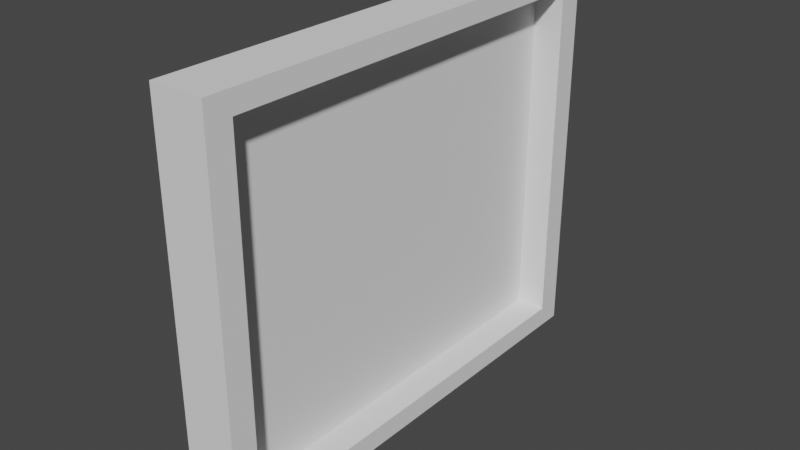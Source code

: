 # Source: cuadro_pintura.blend  (saved by Blender 2.92.15; exported with 4.5.12 LTS)
import bpy
from mathutils import Matrix  # noqa: F401  (used for matrix-valued properties, if any)

bpy.ops.wm.read_factory_settings(use_empty=True)
scene = bpy.context.scene
scene.name = 'Scene'

# ---- collections
col_collection = bpy.data.collections.new('Collection'); scene.collection.children.link(col_collection)
col_collection_2 = bpy.data.collections.new('Collection 2'); scene.collection.children.link(col_collection_2)

# ---- world
world_world = bpy.data.worlds.new('World'); scene.world = world_world
world_world.use_nodes = True; world_world.node_tree.nodes.clear()
_N = world_world.node_tree.nodes; _L = world_world.node_tree.links
n0 = _N.new('ShaderNodeOutputWorld'); n0.name = 'World Output'; n0.location = (300, 300)
n1 = _N.new('ShaderNodeBackground'); n1.name = 'Background'; n1.location = (10, 300)
n1.inputs[0].default_value = (0.05088, 0.05088, 0.05088, 1.0)
_L.new(n1.outputs[0], n0.inputs[0])
n0.is_active_output = True
world_world.color = (0.05088, 0.05088, 0.05088)
world_world.use_sun_shadow = False
world_world.sun_shadow_jitter_overblur = 0.0

# ---- meshes
me_cubo_021 = bpy.data.meshes.new('Cubo.021')
me_cubo_021.from_pydata([(1.0, -0.8911, 0.0), (-1.0, -1.0, 1.0), (-1.0, -0.8911, 0.0), (-1.0, -0.8911, 0.8934), (1.0, -0.8911, 0.8934), (1.0, -1.0, 1.0), (-1.0, -0.8911, 1.0), (1.0, -0.8911, 1.0), (-1.0, 0.0, 0.8934), (-1.0, 0.0, 1.0), (1.0, 0.0, 0.8934), (1.0, 0.0, 1.0), (-1.0, -1.0, 0.0), (1.0, -1.0, 0.8934), (-1.0, -1.0, 0.8934), (1.0, -1.0, 0.0), (-1.0, 0.0, 0.0), (-0.1171, -0.8911, 0.8934), (-0.1171, -0.8911, 0.0), (-0.1171, 0.0, 0.0), (-0.1171, 0.0, 0.8934)], [], [(4, 7, 5, 13), (13, 5, 1, 14), (4, 0, 18, 17), (7, 6, 1, 5), (19, 20, 17, 18), (10, 11, 7, 4), (11, 9, 6, 7), (3, 6, 9, 8), (14, 1, 6, 3), (10, 4, 17, 20), (12, 14, 3, 2), (0, 4, 13, 15), (15, 13, 14, 12), (2, 3, 8, 16)])
_uv = me_cubo_021.uv_layers.new(name='MapaUV')
_uv.uv.foreach_set('vector', [0.6168, 0.7395, 0.625, 0.7395, 0.625, 0.75, 0.6168, 0.75, 0.6168, 0.75, 0.625, 0.75, 0.625, 1.0, 0.6168, 1.0, 0.6168, 0.7395, 0.5, 0.7395, 0.5, 0.7395, 0.6168, 0.7395, 0.625, 0.7395, 0.875, 0.7395, 0.875, 0.75, 0.625, 0.75, 0.5, 0.625, 0.6168, 0.625, 0.6168, 0.7395, 0.5, 0.7395, 0.6168, 0.625, 0.625, 0.625, 0.625, 0.7395, 0.6168, 0.7395, 0.625, 0.625, 0.875, 0.625, 0.875, 0.7395, 0.625, 0.7395, 0.6168, 0.01045, 0.625, 0.01045, 0.625, 0.125, 0.6168, 0.125, 0.6168, 0.0, 0.625, 0.0, 0.625, 0.01045, 0.6168, 0.01045, 0.6168, 0.625, 0.6168, 0.7395, 0.6168, 0.7395, 0.6168, 0.625, 0.5, 0.0, 0.6168, 0.0, 0.6168, 0.01045, 0.5, 0.01045, 0.5, 0.7395, 0.6168, 0.7395, 0.6168, 0.75, 0.5, 0.75, 0.5, 0.75, 0.6168, 0.75, 0.6168, 1.0, 0.5, 1.0, 0.5, 0.01045, 0.6168, 0.01045, 0.6168, 0.125, 0.5, 0.125])
me_cubo_021.use_remesh_fix_poles = True
me_cubo_021.use_remesh_preserve_attributes = False
me_cubo_021.use_mirror_vertex_groups = False
me_cubo_021.update()

# ---- objects
ob_cuadro_pintura = bpy.data.objects.new('cuadro_pintura', me_cubo_021)

# ---- transforms, parenting, visibility, modifiers, constraints
ob_cuadro_pintura.location = (0.01047, 17.09, 1.913)
ob_cuadro_pintura.scale = (0.09524, 0.8304, 0.6918)
ob_cuadro_pintura.lineart.crease_threshold = 0.0
_m = ob_cuadro_pintura.modifiers.new('Simetrizar', 'MIRROR')
_m.use_axis = (False, True, True)
_m.use_clip = True
_m.merge_threshold = 0.01

# ---- collection membership
col_collection.objects.link(ob_cuadro_pintura)

# ---- scene / render settings (as saved in the file)
scene.frame_start = 1; scene.frame_end = 250; scene.frame_set(49)
scene.render.engine = 'CYCLES'
scene.cycles.use_denoising = False
scene.cycles.samples = 8192
scene.cycles.sampling_pattern = 'TABULATED_SOBOL'
scene.cycles.use_adaptive_sampling = False
scene.cycles.use_light_tree = False
scene.eevee.taa_samples = 64
scene.eevee.taa_render_samples = 128
scene.view_settings.view_transform = 'Filmic'
bpy.context.view_layer.update()

# ---- added for rendering (the .blend has no active camera and no usable light): camera, sun
cam_auto = bpy.data.cameras.new('AutoCamera')
cam_auto.lens = 50.0
cam_auto.sensor_width = 36.0
cam_auto.clip_end = 1000.0
ob_auto_camera = bpy.data.objects.new('AutoCamera', cam_auto)
scene.collection.objects.link(ob_auto_camera)
ob_auto_camera.location = (2.01823, 14.6853, 3.5194)
ob_auto_camera.rotation_euler = (1.09748, -7.21219e-08, 0.694738)
scene.camera = ob_auto_camera
light_auto_sun = bpy.data.lights.new('AutoSun', 'SUN')
light_auto_sun.energy = 3.0
light_auto_sun.angle = 0.0523599
ob_auto_sun = bpy.data.objects.new('AutoSun', light_auto_sun)
scene.collection.objects.link(ob_auto_sun)
ob_auto_sun.rotation_euler = (0.872665, 0.174533, 0.523599)
bpy.context.view_layer.update()
